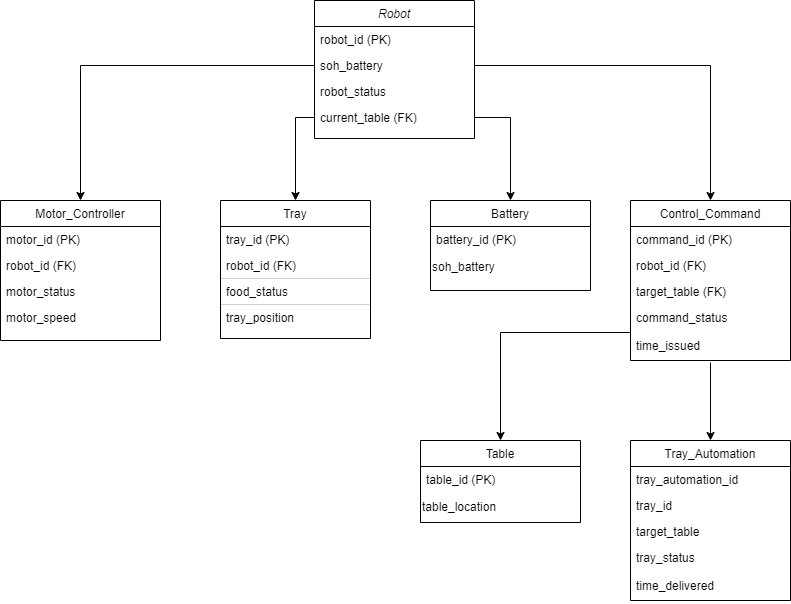

The diagram above was exported from draw.io. Its source (the exported page's mxGraphModel, read from the mxfile embedded in the PNG):
<mxGraphModel dx="794" dy="446" grid="1" gridSize="10" guides="1" tooltips="1" connect="1" arrows="1" fold="1" page="1" pageScale="1" pageWidth="827" pageHeight="1169" math="0" shadow="0">
  <root>
    <mxCell id="WIyWlLk6GJQsqaUBKTNV-0" />
    <mxCell id="WIyWlLk6GJQsqaUBKTNV-1" parent="WIyWlLk6GJQsqaUBKTNV-0" />
    <mxCell id="zkfFHV4jXpPFQw0GAbJ--0" value="Robot" style="swimlane;fontStyle=2;align=center;verticalAlign=top;childLayout=stackLayout;horizontal=1;startSize=26;horizontalStack=0;resizeParent=1;resizeLast=0;collapsible=1;marginBottom=0;rounded=0;shadow=0;strokeWidth=1;" parent="WIyWlLk6GJQsqaUBKTNV-1" vertex="1">
      <mxGeometry x="334" y="40" width="160" height="138" as="geometry">
        <mxRectangle x="230" y="140" width="160" height="26" as="alternateBounds" />
      </mxGeometry>
    </mxCell>
    <mxCell id="zkfFHV4jXpPFQw0GAbJ--1" value="robot_id (PK)" style="text;align=left;verticalAlign=top;spacingLeft=4;spacingRight=4;overflow=hidden;rotatable=0;points=[[0,0.5],[1,0.5]];portConstraint=eastwest;" parent="zkfFHV4jXpPFQw0GAbJ--0" vertex="1">
      <mxGeometry y="26" width="160" height="26" as="geometry" />
    </mxCell>
    <mxCell id="zkfFHV4jXpPFQw0GAbJ--2" value="soh_battery" style="text;align=left;verticalAlign=top;spacingLeft=4;spacingRight=4;overflow=hidden;rotatable=0;points=[[0,0.5],[1,0.5]];portConstraint=eastwest;rounded=0;shadow=0;html=0;" parent="zkfFHV4jXpPFQw0GAbJ--0" vertex="1">
      <mxGeometry y="52" width="160" height="26" as="geometry" />
    </mxCell>
    <mxCell id="zkfFHV4jXpPFQw0GAbJ--3" value="robot_status" style="text;align=left;verticalAlign=top;spacingLeft=4;spacingRight=4;overflow=hidden;rotatable=0;points=[[0,0.5],[1,0.5]];portConstraint=eastwest;rounded=0;shadow=0;html=0;" parent="zkfFHV4jXpPFQw0GAbJ--0" vertex="1">
      <mxGeometry y="78" width="160" height="26" as="geometry" />
    </mxCell>
    <mxCell id="zkfFHV4jXpPFQw0GAbJ--5" value="current_table (FK)" style="text;align=left;verticalAlign=top;spacingLeft=4;spacingRight=4;overflow=hidden;rotatable=0;points=[[0,0.5],[1,0.5]];portConstraint=eastwest;" parent="zkfFHV4jXpPFQw0GAbJ--0" vertex="1">
      <mxGeometry y="104" width="160" height="26" as="geometry" />
    </mxCell>
    <mxCell id="zkfFHV4jXpPFQw0GAbJ--6" value="Tray" style="swimlane;fontStyle=0;align=center;verticalAlign=top;childLayout=stackLayout;horizontal=1;startSize=26;horizontalStack=0;resizeParent=1;resizeLast=0;collapsible=1;marginBottom=0;rounded=0;shadow=0;strokeWidth=1;" parent="WIyWlLk6GJQsqaUBKTNV-1" vertex="1">
      <mxGeometry x="240" y="240" width="150" height="138" as="geometry">
        <mxRectangle x="130" y="380" width="160" height="26" as="alternateBounds" />
      </mxGeometry>
    </mxCell>
    <mxCell id="zkfFHV4jXpPFQw0GAbJ--7" value="tray_id (PK)" style="text;align=left;verticalAlign=top;spacingLeft=4;spacingRight=4;overflow=hidden;rotatable=0;points=[[0,0.5],[1,0.5]];portConstraint=eastwest;" parent="zkfFHV4jXpPFQw0GAbJ--6" vertex="1">
      <mxGeometry y="26" width="150" height="26" as="geometry" />
    </mxCell>
    <mxCell id="zkfFHV4jXpPFQw0GAbJ--8" value="robot_id (FK)" style="text;align=left;verticalAlign=top;spacingLeft=4;spacingRight=4;overflow=hidden;rotatable=0;points=[[0,0.5],[1,0.5]];portConstraint=eastwest;rounded=0;shadow=0;html=0;" parent="zkfFHV4jXpPFQw0GAbJ--6" vertex="1">
      <mxGeometry y="52" width="150" height="26" as="geometry" />
    </mxCell>
    <mxCell id="zkfFHV4jXpPFQw0GAbJ--10" value="food_status" style="text;align=left;verticalAlign=top;spacingLeft=4;spacingRight=4;overflow=hidden;rotatable=0;points=[[0,0.5],[1,0.5]];portConstraint=eastwest;fontStyle=0;strokeWidth=0;strokeColor=default;" parent="zkfFHV4jXpPFQw0GAbJ--6" vertex="1">
      <mxGeometry y="78" width="150" height="26" as="geometry" />
    </mxCell>
    <mxCell id="zkfFHV4jXpPFQw0GAbJ--11" value="tray_position" style="text;align=left;verticalAlign=top;spacingLeft=4;spacingRight=4;overflow=hidden;rotatable=0;points=[[0,0.5],[1,0.5]];portConstraint=eastwest;" parent="zkfFHV4jXpPFQw0GAbJ--6" vertex="1">
      <mxGeometry y="104" width="150" height="26" as="geometry" />
    </mxCell>
    <mxCell id="zkfFHV4jXpPFQw0GAbJ--17" value="Motor_Controller" style="swimlane;fontStyle=0;align=center;verticalAlign=top;childLayout=stackLayout;horizontal=1;startSize=26;horizontalStack=0;resizeParent=1;resizeLast=0;collapsible=1;marginBottom=0;rounded=0;shadow=0;strokeWidth=1;" parent="WIyWlLk6GJQsqaUBKTNV-1" vertex="1">
      <mxGeometry x="20" y="240" width="160" height="140" as="geometry">
        <mxRectangle x="550" y="140" width="160" height="26" as="alternateBounds" />
      </mxGeometry>
    </mxCell>
    <mxCell id="zkfFHV4jXpPFQw0GAbJ--18" value="motor_id (PK)" style="text;align=left;verticalAlign=top;spacingLeft=4;spacingRight=4;overflow=hidden;rotatable=0;points=[[0,0.5],[1,0.5]];portConstraint=eastwest;" parent="zkfFHV4jXpPFQw0GAbJ--17" vertex="1">
      <mxGeometry y="26" width="160" height="26" as="geometry" />
    </mxCell>
    <mxCell id="zkfFHV4jXpPFQw0GAbJ--19" value="robot_id (FK)" style="text;align=left;verticalAlign=top;spacingLeft=4;spacingRight=4;overflow=hidden;rotatable=0;points=[[0,0.5],[1,0.5]];portConstraint=eastwest;rounded=0;shadow=0;html=0;" parent="zkfFHV4jXpPFQw0GAbJ--17" vertex="1">
      <mxGeometry y="52" width="160" height="26" as="geometry" />
    </mxCell>
    <mxCell id="zkfFHV4jXpPFQw0GAbJ--20" value="motor_status" style="text;align=left;verticalAlign=top;spacingLeft=4;spacingRight=4;overflow=hidden;rotatable=0;points=[[0,0.5],[1,0.5]];portConstraint=eastwest;rounded=0;shadow=0;html=0;" parent="zkfFHV4jXpPFQw0GAbJ--17" vertex="1">
      <mxGeometry y="78" width="160" height="26" as="geometry" />
    </mxCell>
    <mxCell id="zkfFHV4jXpPFQw0GAbJ--21" value="motor_speed" style="text;align=left;verticalAlign=top;spacingLeft=4;spacingRight=4;overflow=hidden;rotatable=0;points=[[0,0.5],[1,0.5]];portConstraint=eastwest;rounded=0;shadow=0;html=0;" parent="zkfFHV4jXpPFQw0GAbJ--17" vertex="1">
      <mxGeometry y="104" width="160" height="26" as="geometry" />
    </mxCell>
    <mxCell id="qWchfMzk3lER_8l3wYIf-2" value="Control_Command" style="swimlane;fontStyle=0;align=center;verticalAlign=top;childLayout=stackLayout;horizontal=1;startSize=26;horizontalStack=0;resizeParent=1;resizeLast=0;collapsible=1;marginBottom=0;rounded=0;shadow=0;strokeWidth=1;" vertex="1" parent="WIyWlLk6GJQsqaUBKTNV-1">
      <mxGeometry x="650" y="240" width="160" height="160" as="geometry">
        <mxRectangle x="550" y="140" width="160" height="26" as="alternateBounds" />
      </mxGeometry>
    </mxCell>
    <mxCell id="qWchfMzk3lER_8l3wYIf-3" value="command_id (PK)" style="text;align=left;verticalAlign=top;spacingLeft=4;spacingRight=4;overflow=hidden;rotatable=0;points=[[0,0.5],[1,0.5]];portConstraint=eastwest;" vertex="1" parent="qWchfMzk3lER_8l3wYIf-2">
      <mxGeometry y="26" width="160" height="26" as="geometry" />
    </mxCell>
    <mxCell id="qWchfMzk3lER_8l3wYIf-4" value="robot_id (FK)" style="text;align=left;verticalAlign=top;spacingLeft=4;spacingRight=4;overflow=hidden;rotatable=0;points=[[0,0.5],[1,0.5]];portConstraint=eastwest;rounded=0;shadow=0;html=0;" vertex="1" parent="qWchfMzk3lER_8l3wYIf-2">
      <mxGeometry y="52" width="160" height="26" as="geometry" />
    </mxCell>
    <mxCell id="qWchfMzk3lER_8l3wYIf-5" value="target_table (FK)" style="text;align=left;verticalAlign=top;spacingLeft=4;spacingRight=4;overflow=hidden;rotatable=0;points=[[0,0.5],[1,0.5]];portConstraint=eastwest;rounded=0;shadow=0;html=0;" vertex="1" parent="qWchfMzk3lER_8l3wYIf-2">
      <mxGeometry y="78" width="160" height="26" as="geometry" />
    </mxCell>
    <mxCell id="qWchfMzk3lER_8l3wYIf-6" value="command_status&#10;&#10;time_issued&#10;" style="text;align=left;verticalAlign=top;spacingLeft=4;spacingRight=4;overflow=hidden;rotatable=0;points=[[0,0.5],[1,0.5]];portConstraint=eastwest;rounded=0;shadow=0;html=0;" vertex="1" parent="qWchfMzk3lER_8l3wYIf-2">
      <mxGeometry y="104" width="160" height="56" as="geometry" />
    </mxCell>
    <mxCell id="qWchfMzk3lER_8l3wYIf-7" value="Tray_Automation" style="swimlane;fontStyle=0;align=center;verticalAlign=top;childLayout=stackLayout;horizontal=1;startSize=26;horizontalStack=0;resizeParent=1;resizeLast=0;collapsible=1;marginBottom=0;rounded=0;shadow=0;strokeWidth=1;" vertex="1" parent="WIyWlLk6GJQsqaUBKTNV-1">
      <mxGeometry x="650" y="480" width="160" height="160" as="geometry">
        <mxRectangle x="550" y="140" width="160" height="26" as="alternateBounds" />
      </mxGeometry>
    </mxCell>
    <mxCell id="qWchfMzk3lER_8l3wYIf-8" value="tray_automation_id" style="text;align=left;verticalAlign=top;spacingLeft=4;spacingRight=4;overflow=hidden;rotatable=0;points=[[0,0.5],[1,0.5]];portConstraint=eastwest;" vertex="1" parent="qWchfMzk3lER_8l3wYIf-7">
      <mxGeometry y="26" width="160" height="26" as="geometry" />
    </mxCell>
    <mxCell id="qWchfMzk3lER_8l3wYIf-9" value="tray_id" style="text;align=left;verticalAlign=top;spacingLeft=4;spacingRight=4;overflow=hidden;rotatable=0;points=[[0,0.5],[1,0.5]];portConstraint=eastwest;rounded=0;shadow=0;html=0;" vertex="1" parent="qWchfMzk3lER_8l3wYIf-7">
      <mxGeometry y="52" width="160" height="26" as="geometry" />
    </mxCell>
    <mxCell id="qWchfMzk3lER_8l3wYIf-10" value="target_table" style="text;align=left;verticalAlign=top;spacingLeft=4;spacingRight=4;overflow=hidden;rotatable=0;points=[[0,0.5],[1,0.5]];portConstraint=eastwest;rounded=0;shadow=0;html=0;" vertex="1" parent="qWchfMzk3lER_8l3wYIf-7">
      <mxGeometry y="78" width="160" height="26" as="geometry" />
    </mxCell>
    <mxCell id="qWchfMzk3lER_8l3wYIf-11" value="tray_status&#10;&#10;time_delivered&#10;" style="text;align=left;verticalAlign=top;spacingLeft=4;spacingRight=4;overflow=hidden;rotatable=0;points=[[0,0.5],[1,0.5]];portConstraint=eastwest;rounded=0;shadow=0;html=0;" vertex="1" parent="qWchfMzk3lER_8l3wYIf-7">
      <mxGeometry y="104" width="160" height="56" as="geometry" />
    </mxCell>
    <mxCell id="qWchfMzk3lER_8l3wYIf-12" value="Battery" style="swimlane;fontStyle=0;align=center;verticalAlign=top;childLayout=stackLayout;horizontal=1;startSize=26;horizontalStack=0;resizeParent=1;resizeLast=0;collapsible=1;marginBottom=0;rounded=0;shadow=0;strokeWidth=1;" vertex="1" parent="WIyWlLk6GJQsqaUBKTNV-1">
      <mxGeometry x="450" y="240" width="160" height="90" as="geometry">
        <mxRectangle x="340" y="380" width="170" height="26" as="alternateBounds" />
      </mxGeometry>
    </mxCell>
    <mxCell id="qWchfMzk3lER_8l3wYIf-13" value="battery_id (PK)" style="text;align=left;verticalAlign=top;spacingLeft=4;spacingRight=4;overflow=hidden;rotatable=0;points=[[0,0.5],[1,0.5]];portConstraint=eastwest;" vertex="1" parent="qWchfMzk3lER_8l3wYIf-12">
      <mxGeometry y="26" width="160" height="26" as="geometry" />
    </mxCell>
    <mxCell id="qWchfMzk3lER_8l3wYIf-14" value="soh_battery" style="text;html=1;align=left;verticalAlign=middle;resizable=0;points=[];autosize=1;strokeColor=none;fillColor=none;" vertex="1" parent="qWchfMzk3lER_8l3wYIf-12">
      <mxGeometry y="52" width="160" height="30" as="geometry" />
    </mxCell>
    <mxCell id="zkfFHV4jXpPFQw0GAbJ--13" value="Table" style="swimlane;fontStyle=0;align=center;verticalAlign=top;childLayout=stackLayout;horizontal=1;startSize=26;horizontalStack=0;resizeParent=1;resizeLast=0;collapsible=1;marginBottom=0;rounded=0;shadow=0;strokeWidth=1;" parent="WIyWlLk6GJQsqaUBKTNV-1" vertex="1">
      <mxGeometry x="440" y="480" width="160" height="82" as="geometry">
        <mxRectangle x="340" y="380" width="170" height="26" as="alternateBounds" />
      </mxGeometry>
    </mxCell>
    <mxCell id="zkfFHV4jXpPFQw0GAbJ--14" value="table_id (PK)&#10;" style="text;align=left;verticalAlign=top;spacingLeft=4;spacingRight=4;overflow=hidden;rotatable=0;points=[[0,0.5],[1,0.5]];portConstraint=eastwest;" parent="zkfFHV4jXpPFQw0GAbJ--13" vertex="1">
      <mxGeometry y="26" width="160" height="26" as="geometry" />
    </mxCell>
    <mxCell id="qWchfMzk3lER_8l3wYIf-1" value="table_location" style="text;html=1;align=left;verticalAlign=middle;resizable=0;points=[];autosize=1;strokeColor=none;fillColor=none;" vertex="1" parent="zkfFHV4jXpPFQw0GAbJ--13">
      <mxGeometry y="52" width="160" height="30" as="geometry" />
    </mxCell>
    <mxCell id="qWchfMzk3lER_8l3wYIf-15" style="edgeStyle=orthogonalEdgeStyle;rounded=0;orthogonalLoop=1;jettySize=auto;html=1;exitX=0;exitY=0.5;exitDx=0;exitDy=0;entryX=0.5;entryY=0;entryDx=0;entryDy=0;" edge="1" parent="WIyWlLk6GJQsqaUBKTNV-1" source="zkfFHV4jXpPFQw0GAbJ--2" target="zkfFHV4jXpPFQw0GAbJ--17">
      <mxGeometry relative="1" as="geometry" />
    </mxCell>
    <mxCell id="qWchfMzk3lER_8l3wYIf-16" style="edgeStyle=orthogonalEdgeStyle;rounded=0;orthogonalLoop=1;jettySize=auto;html=1;exitX=0;exitY=0.5;exitDx=0;exitDy=0;entryX=0.5;entryY=0;entryDx=0;entryDy=0;" edge="1" parent="WIyWlLk6GJQsqaUBKTNV-1" source="zkfFHV4jXpPFQw0GAbJ--5" target="zkfFHV4jXpPFQw0GAbJ--6">
      <mxGeometry relative="1" as="geometry">
        <Array as="points">
          <mxPoint x="315" y="157" />
        </Array>
      </mxGeometry>
    </mxCell>
    <mxCell id="qWchfMzk3lER_8l3wYIf-17" style="edgeStyle=orthogonalEdgeStyle;rounded=0;orthogonalLoop=1;jettySize=auto;html=1;exitX=1;exitY=0.5;exitDx=0;exitDy=0;entryX=0.5;entryY=0;entryDx=0;entryDy=0;" edge="1" parent="WIyWlLk6GJQsqaUBKTNV-1" source="zkfFHV4jXpPFQw0GAbJ--5" target="qWchfMzk3lER_8l3wYIf-12">
      <mxGeometry relative="1" as="geometry" />
    </mxCell>
    <mxCell id="qWchfMzk3lER_8l3wYIf-18" style="edgeStyle=orthogonalEdgeStyle;rounded=0;orthogonalLoop=1;jettySize=auto;html=1;exitX=1;exitY=0.5;exitDx=0;exitDy=0;entryX=0.5;entryY=0;entryDx=0;entryDy=0;" edge="1" parent="WIyWlLk6GJQsqaUBKTNV-1" source="zkfFHV4jXpPFQw0GAbJ--2" target="qWchfMzk3lER_8l3wYIf-2">
      <mxGeometry relative="1" as="geometry" />
    </mxCell>
    <mxCell id="qWchfMzk3lER_8l3wYIf-19" style="edgeStyle=orthogonalEdgeStyle;rounded=0;orthogonalLoop=1;jettySize=auto;html=1;exitX=0;exitY=0.5;exitDx=0;exitDy=0;entryX=0.5;entryY=0;entryDx=0;entryDy=0;" edge="1" parent="WIyWlLk6GJQsqaUBKTNV-1" source="qWchfMzk3lER_8l3wYIf-6" target="zkfFHV4jXpPFQw0GAbJ--13">
      <mxGeometry relative="1" as="geometry" />
    </mxCell>
    <mxCell id="qWchfMzk3lER_8l3wYIf-20" style="edgeStyle=orthogonalEdgeStyle;rounded=0;orthogonalLoop=1;jettySize=auto;html=1;entryX=0.5;entryY=0;entryDx=0;entryDy=0;" edge="1" parent="WIyWlLk6GJQsqaUBKTNV-1" target="qWchfMzk3lER_8l3wYIf-7">
      <mxGeometry relative="1" as="geometry">
        <mxPoint x="730" y="402" as="sourcePoint" />
        <Array as="points">
          <mxPoint x="730" y="402" />
        </Array>
      </mxGeometry>
    </mxCell>
  </root>
</mxGraphModel>